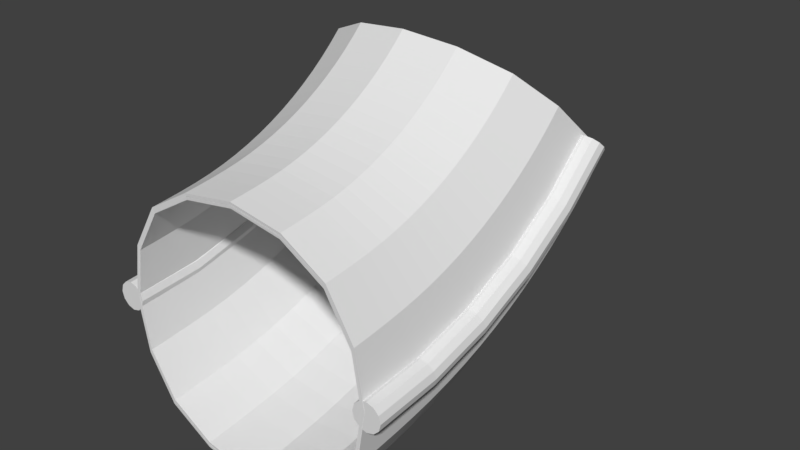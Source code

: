 # Source: upwardCurveV2.blend  (saved by Blender 2.78.0; exported with 4.5.12 LTS)
import bpy
from mathutils import Matrix  # noqa: F401  (used for matrix-valued properties, if any)

bpy.ops.wm.read_factory_settings(use_empty=True)
scene = bpy.context.scene
scene.name = 'Scene'

# ---- collections
col_collection_1 = bpy.data.collections.new('Collection 1'); scene.collection.children.link(col_collection_1)

# ---- world
world_world = bpy.data.worlds.new('World'); scene.world = world_world
world_world.color = (0.05088, 0.05088, 0.05088)
world_world.use_sun_shadow = False
world_world.sun_shadow_jitter_overblur = 0.0
world_world.cycles.sampling_method = 'MANUAL'

# ---- meshes
me_torus_017 = bpy.data.meshes.new('Torus.017')
me_torus_017.from_pydata([(-1.096, 1.096, 0.0), (-1.091, 1.091, 0.025), (-1.078, 1.078, 0.0433), (-1.061, 1.061, 0.05), (-1.043, 1.043, 0.0433), (-1.03, 1.03, 0.025), (-1.025, 1.025, 6.123e-18), (-1.03, 1.03, -0.025), (-1.043, 1.043, -0.0433), (-1.061, 1.061, -0.05), (-1.078, 1.078, -0.0433), (-1.091, 1.091, -0.025), (-1.254, 0.9111, 0.0), (-1.249, 0.9071, 0.025), (-1.234, 0.8964, 0.0433), (-1.214, 0.8817, 0.05), (-1.193, 0.867, 0.0433), (-1.178, 0.8562, 0.025), (-1.173, 0.8523, 6.123e-18), (-1.178, 0.8562, -0.025), (-1.193, 0.867, -0.0433), (-1.214, 0.8817, -0.05), (-1.234, 0.8964, -0.0433), (-1.249, 0.9071, -0.025), (-1.381, 0.7037, 0.0), (-1.375, 0.7006, 0.025), (-1.359, 0.6923, 0.0433), (-1.337, 0.681, 0.05), (-1.314, 0.6696, 0.0433), (-1.298, 0.6613, 0.025), (-1.292, 0.6583, 6.123e-18), (-1.298, 0.6613, -0.025), (-1.314, 0.6696, -0.0433), (-1.337, 0.681, -0.05), (-1.359, 0.6923, -0.0433), (-1.375, 0.7006, -0.025), (-1.474, 0.479, 0.0), (-1.468, 0.4769, 0.025), (-1.45, 0.4713, 0.0433), (-1.427, 0.4635, 0.05), (-1.403, 0.4558, 0.0433), (-1.385, 0.4501, 0.025), (-1.379, 0.4481, 6.123e-18), (-1.385, 0.4501, -0.025), (-1.403, 0.4558, -0.0433), (-1.427, 0.4635, -0.05), (-1.45, 0.4713, -0.0433), (-1.468, 0.4769, -0.025), (-1.531, 0.2425, 0.0), (-1.524, 0.2414, 0.025), (-1.506, 0.2386, 0.0433), (-1.482, 0.2347, 0.05), (-1.457, 0.2307, 0.0433), (-1.439, 0.2279, 0.025), (-1.432, 0.2268, 6.123e-18), (-1.439, 0.2279, -0.025), (-1.457, 0.2307, -0.0433), (-1.482, 0.2347, -0.05), (-1.506, 0.2386, -0.0433), (-1.524, 0.2414, -0.025), (-1.55, 1.355e-07, 0.0), (-1.543, 1.349e-07, 0.025), (-1.525, 1.333e-07, 0.0433), (-1.5, 1.311e-07, 0.05), (-1.475, 1.289e-07, 0.0433), (-1.457, 1.273e-07, 0.025), (-1.45, 1.268e-07, 6.123e-18), (-1.457, 1.273e-07, -0.025), (-1.475, 1.289e-07, -0.0433), (-1.5, 1.311e-07, -0.05), (-1.525, 1.333e-07, -0.0433), (-1.543, 1.349e-07, -0.025)], [], [(0, 12, 13, 1), (1, 13, 14, 2), (2, 14, 15, 3), (3, 15, 16, 4), (4, 16, 17, 5), (5, 17, 18, 6), (6, 18, 19, 7), (7, 19, 20, 8), (8, 20, 21, 9), (9, 21, 22, 10), (10, 22, 23, 11), (11, 23, 12, 0), (12, 24, 25, 13), (13, 25, 26, 14), (14, 26, 27, 15), (15, 27, 28, 16), (16, 28, 29, 17), (17, 29, 30, 18), (18, 30, 31, 19), (19, 31, 32, 20), (20, 32, 33, 21), (21, 33, 34, 22), (22, 34, 35, 23), (23, 35, 24, 12), (24, 36, 37, 25), (25, 37, 38, 26), (26, 38, 39, 27), (27, 39, 40, 28), (28, 40, 41, 29), (29, 41, 42, 30), (30, 42, 43, 31), (31, 43, 44, 32), (32, 44, 45, 33), (33, 45, 46, 34), (34, 46, 47, 35), (35, 47, 36, 24), (36, 48, 49, 37), (37, 49, 50, 38), (38, 50, 51, 39), (39, 51, 52, 40), (40, 52, 53, 41), (41, 53, 54, 42), (42, 54, 55, 43), (43, 55, 56, 44), (44, 56, 57, 45), (45, 57, 58, 46), (46, 58, 59, 47), (47, 59, 48, 36), (48, 60, 61, 49), (49, 61, 62, 50), (50, 62, 63, 51), (51, 63, 64, 52), (52, 64, 65, 53), (53, 65, 66, 54), (54, 66, 67, 55), (55, 67, 68, 56), (56, 68, 69, 57), (57, 69, 70, 58), (58, 70, 71, 59), (59, 71, 60, 48), (9, 10, 11, 0, 1, 2, 3, 4, 5, 6, 7, 8), (67, 66, 65, 64, 63, 62, 61, 60, 71, 70, 69, 68)])
me_torus_017.use_remesh_preserve_volume = False
me_torus_017.use_remesh_preserve_attributes = False
me_torus_017.use_mirror_vertex_groups = False
me_torus_017.update()
me_torus_016 = bpy.data.meshes.new('Torus.016')
me_torus_016.from_pydata([(-1.096, 1.096, 0.0), (-1.091, 1.091, 0.025), (-1.078, 1.078, 0.0433), (-1.061, 1.061, 0.05), (-1.043, 1.043, 0.0433), (-1.03, 1.03, 0.025), (-1.025, 1.025, 6.123e-18), (-1.03, 1.03, -0.025), (-1.043, 1.043, -0.0433), (-1.061, 1.061, -0.05), (-1.078, 1.078, -0.0433), (-1.091, 1.091, -0.025), (-1.254, 0.9111, 0.0), (-1.249, 0.9071, 0.025), (-1.234, 0.8964, 0.0433), (-1.214, 0.8817, 0.05), (-1.193, 0.867, 0.0433), (-1.178, 0.8562, 0.025), (-1.173, 0.8523, 6.123e-18), (-1.178, 0.8562, -0.025), (-1.193, 0.867, -0.0433), (-1.214, 0.8817, -0.05), (-1.234, 0.8964, -0.0433), (-1.249, 0.9071, -0.025), (-1.381, 0.7037, 0.0), (-1.375, 0.7006, 0.025), (-1.359, 0.6923, 0.0433), (-1.337, 0.681, 0.05), (-1.314, 0.6696, 0.0433), (-1.298, 0.6613, 0.025), (-1.292, 0.6583, 6.123e-18), (-1.298, 0.6613, -0.025), (-1.314, 0.6696, -0.0433), (-1.337, 0.681, -0.05), (-1.359, 0.6923, -0.0433), (-1.375, 0.7006, -0.025), (-1.474, 0.479, 0.0), (-1.468, 0.4769, 0.025), (-1.45, 0.4713, 0.0433), (-1.427, 0.4635, 0.05), (-1.403, 0.4558, 0.0433), (-1.385, 0.4501, 0.025), (-1.379, 0.4481, 6.123e-18), (-1.385, 0.4501, -0.025), (-1.403, 0.4558, -0.0433), (-1.427, 0.4635, -0.05), (-1.45, 0.4713, -0.0433), (-1.468, 0.4769, -0.025), (-1.531, 0.2425, 0.0), (-1.524, 0.2414, 0.025), (-1.506, 0.2386, 0.0433), (-1.482, 0.2347, 0.05), (-1.457, 0.2307, 0.0433), (-1.439, 0.2279, 0.025), (-1.432, 0.2268, 6.123e-18), (-1.439, 0.2279, -0.025), (-1.457, 0.2307, -0.0433), (-1.482, 0.2347, -0.05), (-1.506, 0.2386, -0.0433), (-1.524, 0.2414, -0.025), (-1.55, 1.355e-07, 0.0), (-1.543, 1.349e-07, 0.025), (-1.525, 1.333e-07, 0.0433), (-1.5, 1.311e-07, 0.05), (-1.475, 1.289e-07, 0.0433), (-1.457, 1.273e-07, 0.025), (-1.45, 1.268e-07, 6.123e-18), (-1.457, 1.273e-07, -0.025), (-1.475, 1.289e-07, -0.0433), (-1.5, 1.311e-07, -0.05), (-1.525, 1.333e-07, -0.0433), (-1.543, 1.349e-07, -0.025)], [], [(0, 12, 13, 1), (1, 13, 14, 2), (2, 14, 15, 3), (3, 15, 16, 4), (4, 16, 17, 5), (5, 17, 18, 6), (6, 18, 19, 7), (7, 19, 20, 8), (8, 20, 21, 9), (9, 21, 22, 10), (10, 22, 23, 11), (11, 23, 12, 0), (12, 24, 25, 13), (13, 25, 26, 14), (14, 26, 27, 15), (15, 27, 28, 16), (16, 28, 29, 17), (17, 29, 30, 18), (18, 30, 31, 19), (19, 31, 32, 20), (20, 32, 33, 21), (21, 33, 34, 22), (22, 34, 35, 23), (23, 35, 24, 12), (24, 36, 37, 25), (25, 37, 38, 26), (26, 38, 39, 27), (27, 39, 40, 28), (28, 40, 41, 29), (29, 41, 42, 30), (30, 42, 43, 31), (31, 43, 44, 32), (32, 44, 45, 33), (33, 45, 46, 34), (34, 46, 47, 35), (35, 47, 36, 24), (36, 48, 49, 37), (37, 49, 50, 38), (38, 50, 51, 39), (39, 51, 52, 40), (40, 52, 53, 41), (41, 53, 54, 42), (42, 54, 55, 43), (43, 55, 56, 44), (44, 56, 57, 45), (45, 57, 58, 46), (46, 58, 59, 47), (47, 59, 48, 36), (48, 60, 61, 49), (49, 61, 62, 50), (50, 62, 63, 51), (51, 63, 64, 52), (52, 64, 65, 53), (53, 65, 66, 54), (54, 66, 67, 55), (55, 67, 68, 56), (56, 68, 69, 57), (57, 69, 70, 58), (58, 70, 71, 59), (59, 71, 60, 48), (9, 10, 11, 0, 1, 2, 3, 4, 5, 6, 7, 8), (67, 66, 65, 64, 63, 62, 61, 60, 71, 70, 69, 68)])
me_torus_016.use_remesh_preserve_volume = False
me_torus_016.use_remesh_preserve_attributes = False
me_torus_016.use_mirror_vertex_groups = False
me_torus_016.update()
me_torus_015 = bpy.data.meshes.new('Torus.015')
me_torus_015.from_pydata([(-1.45, 1.45, 0.0), (-1.445, 1.445, 0.025), (-1.432, 1.432, 0.0433), (-1.414, 1.414, 0.05), (-1.397, 1.397, 0.0433), (-1.384, 1.384, 0.025), (-1.379, 1.379, 6.123e-18), (-1.384, 1.384, -0.025), (-1.397, 1.397, -0.0433), (-1.414, 1.414, -0.05), (-1.432, 1.432, -0.0433), (-1.445, 1.445, -0.025), (-1.658, 1.205, 0.0), (-1.653, 1.201, 0.025), (-1.638, 1.19, 0.0433), (-1.618, 1.176, 0.05), (-1.598, 1.161, 0.0433), (-1.583, 1.15, 0.025), (-1.578, 1.146, 6.123e-18), (-1.583, 1.15, -0.025), (-1.598, 1.161, -0.0433), (-1.618, 1.176, -0.05), (-1.638, 1.19, -0.0433), (-1.653, 1.201, -0.025), (-1.827, 0.9307, 0.0), (-1.821, 0.9276, 0.025), (-1.804, 0.9193, 0.0433), (-1.782, 0.908, 0.05), (-1.76, 0.8966, 0.0433), (-1.743, 0.8883, 0.025), (-1.737, 0.8853, 6.123e-18), (-1.743, 0.8883, -0.025), (-1.76, 0.8966, -0.0433), (-1.782, 0.908, -0.05), (-1.804, 0.9193, -0.0433), (-1.821, 0.9276, -0.025), (-1.95, 0.6335, 0.0), (-1.943, 0.6314, 0.025), (-1.926, 0.6258, 0.0433), (-1.902, 0.618, 0.05), (-1.878, 0.6103, 0.0433), (-1.861, 0.6047, 0.025), (-1.855, 0.6026, 6.123e-18), (-1.861, 0.6047, -0.025), (-1.878, 0.6103, -0.0433), (-1.902, 0.618, -0.05), (-1.926, 0.6258, -0.0433), (-1.943, 0.6314, -0.025), (-2.025, 0.3207, 0.0), (-2.018, 0.3196, 0.025), (-2.0, 0.3168, 0.0433), (-1.975, 0.3129, 0.05), (-1.951, 0.309, 0.0433), (-1.933, 0.3061, 0.025), (-1.926, 0.305, 6.123e-18), (-1.933, 0.3061, -0.025), (-1.951, 0.309, -0.0433), (-1.975, 0.3129, -0.05), (-2.0, 0.3168, -0.0433), (-2.018, 0.3196, -0.025), (-2.05, 1.792e-07, 0.0), (-2.043, 1.786e-07, 0.025), (-2.025, 1.77e-07, 0.0433), (-2.0, 1.748e-07, 0.05), (-1.975, 1.727e-07, 0.0433), (-1.957, 1.711e-07, 0.025), (-1.95, 1.705e-07, 6.123e-18), (-1.957, 1.711e-07, -0.025), (-1.975, 1.727e-07, -0.0433), (-2.0, 1.748e-07, -0.05), (-2.025, 1.77e-07, -0.0433), (-2.043, 1.786e-07, -0.025)], [], [(9, 10, 11, 0, 1, 2, 3, 4, 5, 6, 7, 8), (0, 12, 13, 1), (1, 13, 14, 2), (2, 14, 15, 3), (3, 15, 16, 4), (4, 16, 17, 5), (5, 17, 18, 6), (6, 18, 19, 7), (7, 19, 20, 8), (8, 20, 21, 9), (9, 21, 22, 10), (10, 22, 23, 11), (11, 23, 12, 0), (12, 24, 25, 13), (13, 25, 26, 14), (14, 26, 27, 15), (15, 27, 28, 16), (16, 28, 29, 17), (17, 29, 30, 18), (18, 30, 31, 19), (19, 31, 32, 20), (20, 32, 33, 21), (21, 33, 34, 22), (22, 34, 35, 23), (23, 35, 24, 12), (24, 36, 37, 25), (25, 37, 38, 26), (26, 38, 39, 27), (27, 39, 40, 28), (28, 40, 41, 29), (29, 41, 42, 30), (30, 42, 43, 31), (31, 43, 44, 32), (32, 44, 45, 33), (33, 45, 46, 34), (34, 46, 47, 35), (35, 47, 36, 24), (36, 48, 49, 37), (37, 49, 50, 38), (38, 50, 51, 39), (39, 51, 52, 40), (40, 52, 53, 41), (41, 53, 54, 42), (42, 54, 55, 43), (43, 55, 56, 44), (44, 56, 57, 45), (45, 57, 58, 46), (46, 58, 59, 47), (47, 59, 48, 36), (48, 60, 61, 49), (49, 61, 62, 50), (50, 62, 63, 51), (51, 63, 64, 52), (52, 64, 65, 53), (53, 65, 66, 54), (54, 66, 67, 55), (55, 67, 68, 56), (56, 68, 69, 57), (57, 69, 70, 58), (58, 70, 71, 59), (59, 71, 60, 48), (67, 66, 65, 64, 63, 62, 61, 60, 71, 70, 69, 68)])
me_torus_015.use_remesh_preserve_volume = False
me_torus_015.use_remesh_preserve_attributes = False
me_torus_015.use_mirror_vertex_groups = False
me_torus_015.update()
me_circle_007 = bpy.data.meshes.new('Circle.007')
me_circle_007.from_pydata([(0.3605, 0.9459, -0.3754), (0.3155, 0.8882, -0.3754), (0.2165, 1.064, -0.3471), (0.4083, 1.001, -0.3754), (0.5046, 0.8276, -0.3471), (0.4652, 0.7772, -0.3471), (0.1658, 0.9992, -0.3471), (0.2702, 1.126, -0.3471), (0.5464, 0.8761, -0.3471), (0.1981, 0.7028, -0.3754), (0.1652, 0.6375, -0.3754), (0.03377, 0.7907, -0.3471), (0.2342, 0.7665, -0.3754), (0.3625, 0.615, -0.3471), (0.3337, 0.5578, -0.3471), (-0.003252, 0.7172, -0.3471), (0.07434, 0.8623, -0.3471), (0.3941, 0.6707, -0.3471), (0.08628, 0.4328, -0.3754), (0.06676, 0.3623, -0.3754), (-0.09207, 0.4869, -0.3471), (0.1092, 0.5023, -0.3754), (0.2646, 0.3787, -0.3471), (0.2475, 0.317, -0.3471), (-0.114, 0.4076, -0.3471), (-0.06624, 0.5651, -0.3471), (0.2847, 0.4395, -0.3471), (0.02836, 0.1461, -0.3754), (0.02027, 0.07316, -0.3754), (-0.1572, 0.1644, -0.3471), (0.03822, 0.2188, -0.3754), (0.2139, 0.1279, -0.3471), (0.2069, 0.06401, -0.3471), (-0.1663, 0.0823, -0.3471), (-0.1461, 0.2461, -0.3471), (0.2226, 0.1914, -0.3471), (0.3605, 0.9459, 0.4718), (0.5046, 0.8276, 0.4435), (0.4083, 1.001, 0.4718), (0.2165, 1.064, 0.4435), (0.3155, 0.8882, 0.4718), (0.4652, 0.7772, 0.4435), (0.5464, 0.8761, 0.4435), (0.2702, 1.126, 0.4435), (0.1658, 0.9992, 0.4435), (0.1981, 0.7028, 0.4718), (0.3625, 0.615, 0.4435), (0.2342, 0.7665, 0.4718), (0.03377, 0.7907, 0.4435), (0.1652, 0.6375, 0.4718), (0.3337, 0.5578, 0.4435), (0.3941, 0.6707, 0.4435), (0.07434, 0.8623, 0.4435), (-0.003252, 0.7172, 0.4435), (0.08628, 0.4328, 0.4718), (0.2646, 0.3787, 0.4435), (0.1092, 0.5023, 0.4718), (-0.09207, 0.4869, 0.4435), (0.06676, 0.3623, 0.4718), (0.2475, 0.317, 0.4435), (0.2847, 0.4395, 0.4435), (-0.06624, 0.5651, 0.4435), (-0.114, 0.4076, 0.4435), (0.02836, 0.1461, 0.4718), (0.2139, 0.1279, 0.4435), (0.03822, 0.2188, 0.4718), (-0.1572, 0.1644, 0.4435), (0.02027, 0.07316, 0.4718), (0.2069, 0.06401, 0.4435), (0.2226, 0.1914, 0.4435), (-0.1461, 0.2461, 0.4435), (-0.1663, 0.0823, 0.4435), (0.7207, 0.6503, 0.0482), (0.6967, 0.67, -0.1212), (0.7536, 0.6884, 0.0482), (0.6967, 0.67, 0.2176), (0.6897, 0.6106, 0.0482), (0.6648, 0.6291, -0.1212), (0.7305, 0.7092, -0.1212), (0.7305, 0.7092, 0.2176), (0.6648, 0.6291, 0.2176), (0.6091, 0.4832, 0.0482), (0.5817, 0.4978, -0.1212), (0.6338, 0.527, 0.0482), (0.5817, 0.4978, 0.2176), (0.5864, 0.4383, 0.0482), (0.5583, 0.4515, -0.1212), (0.6072, 0.543, -0.1212), (0.6072, 0.543, 0.2176), (0.5583, 0.4515, 0.2176), (0.5322, 0.2976, 0.0482), (0.5024, 0.3066, -0.1212), (0.5479, 0.3453, 0.0482), (0.5024, 0.3066, 0.2176), (0.5187, 0.2491, 0.0482), (0.4886, 0.2566, -0.1212), (0.5187, 0.3558, -0.1212), (0.5187, 0.3558, 0.2176), (0.4886, 0.2566, 0.2176), (0.0003479, 1.241, 0.0482), (0.02436, 1.222, -0.1212), (-0.05875, 1.166, 0.0482), (0.02436, 1.222, 0.2176), (0.06308, 1.314, 0.0482), (0.0861, 1.293, -0.1212), (-0.0338, 1.147, -0.1212), (-0.0338, 1.147, 0.2176), (0.0861, 1.293, 0.2176), (0.4923, 0.1005, 0.0482), (0.4614, 0.1035, -0.1212), (0.4991, 0.1504, 0.0482), (0.4614, 0.1035, 0.2176), (0.4868, 0.0503, 0.0482), (0.4557, 0.05182, -0.1212), (0.4684, 0.155, -0.1212), (0.4684, 0.155, 0.2176), (0.4557, 0.05182, 0.2176), (-0.2128, 0.9225, 0.0482), (-0.1854, 0.9078, -0.1212), (-0.256, 0.8367, 0.0482), (-0.1854, 0.9078, 0.2176), (-0.1654, 1.006, 0.0482), (-0.1388, 0.9901, -0.1212), (-0.2279, 0.8234, -0.1212), (-0.2279, 0.8234, 0.2176), (-0.1388, 0.9901, 0.2176), (-0.3596, 0.5681, 0.0482), (-0.3299, 0.559, -0.1212), (-0.3852, 0.4755, 0.0482), (-0.3299, 0.559, 0.2176), (-0.3295, 0.6593, 0.0482), (-0.3002, 0.6488, -0.1212), (-0.3551, 0.4679, -0.1212), (-0.3551, 0.4679, 0.2176), (-0.3002, 0.6488, 0.2176), (-0.4356, 0.1918, 0.0482), (-0.4047, 0.1888, -0.1212), (-0.4462, 0.09602, 0.0482), (-0.4047, 0.1888, 0.2176), (-0.4227, 0.2871, 0.0482), (-0.3919, 0.2826, -0.1212), (-0.4151, 0.0945, -0.1212), (-0.4151, 0.0945, 0.2176), (-0.3919, 0.2826, 0.2176), (0.3718, 0.9453, -0.3754), (0.3268, 0.8876, -0.3754), (0.2277, 1.064, -0.3471), (0.4196, 1.001, -0.3754), (0.5159, 0.8271, -0.3471), (0.4765, 0.7766, -0.3471), (0.1771, 0.9987, -0.3471), (0.2815, 1.126, -0.3471), (0.5577, 0.8756, -0.3471), (0.2094, 0.7023, -0.3754), (0.1765, 0.6369, -0.3754), (0.04504, 0.7902, -0.3471), (0.2455, 0.766, -0.3754), (0.3738, 0.6145, -0.3471), (0.345, 0.5573, -0.3471), (0.008024, 0.7166, -0.3471), (0.08562, 0.8618, -0.3471), (0.4053, 0.6702, -0.3471), (0.09756, 0.4323, -0.3754), (0.07804, 0.3617, -0.3754), (-0.08079, 0.4864, -0.3471), (0.1205, 0.5018, -0.3754), (0.2759, 0.3782, -0.3471), (0.2588, 0.3165, -0.3471), (-0.1028, 0.407, -0.3471), (-0.05497, 0.5646, -0.3471), (0.296, 0.439, -0.3471), (0.03963, 0.1456, -0.3754), (0.03155, 0.07263, -0.3754), (-0.146, 0.1639, -0.3471), (0.04949, 0.2182, -0.3754), (0.2252, 0.1273, -0.3471), (0.2181, 0.06348, -0.3471), (-0.1551, 0.08177, -0.3471), (-0.1349, 0.2456, -0.3471), (0.2338, 0.1909, -0.3471), (0.3718, 0.9453, 0.4718), (0.5159, 0.8271, 0.4435), (0.4196, 1.001, 0.4718), (0.2277, 1.064, 0.4435), (0.3268, 0.8876, 0.4718), (0.4765, 0.7766, 0.4435), (0.5577, 0.8756, 0.4435), (0.2815, 1.126, 0.4435), (0.1771, 0.9987, 0.4435), (0.2094, 0.7023, 0.4718), (0.3738, 0.6145, 0.4435), (0.2455, 0.766, 0.4718), (0.04504, 0.7902, 0.4435), (0.1765, 0.6369, 0.4718), (0.345, 0.5573, 0.4435), (0.4053, 0.6702, 0.4435), (0.08562, 0.8618, 0.4435), (0.008024, 0.7166, 0.4435), (0.09756, 0.4323, 0.4718), (0.2759, 0.3782, 0.4435), (0.1205, 0.5018, 0.4718), (-0.08079, 0.4864, 0.4435), (0.07804, 0.3617, 0.4718), (0.2588, 0.3165, 0.4435), (0.296, 0.439, 0.4435), (-0.05497, 0.5646, 0.4435), (-0.1028, 0.407, 0.4435), (0.03963, 0.1456, 0.4718), (0.2252, 0.1273, 0.4435), (0.04949, 0.2182, 0.4718), (-0.146, 0.1639, 0.4435), (0.03155, 0.07263, 0.4718), (0.2181, 0.06348, 0.4435), (0.2338, 0.1909, 0.4435), (-0.1349, 0.2456, 0.4435), (-0.1551, 0.08177, 0.4435), (0.732, 0.6498, 0.0482), (0.708, 0.6695, -0.1212), (0.7648, 0.6879, 0.0482), (0.708, 0.6695, 0.2176), (0.701, 0.6101, 0.0482), (0.6761, 0.6286, -0.1212), (0.7418, 0.7087, -0.1212), (0.7418, 0.7087, 0.2176), (0.6761, 0.6286, 0.2176), (0.6203, 0.4827, 0.0482), (0.5929, 0.4973, -0.1212), (0.6451, 0.5265, 0.0482), (0.5929, 0.4973, 0.2176), (0.5977, 0.4377, 0.0482), (0.5696, 0.451, -0.1212), (0.6185, 0.5424, -0.1212), (0.6185, 0.5424, 0.2176), (0.5696, 0.451, 0.2176), (0.5434, 0.297, 0.0482), (0.5137, 0.306, -0.1212), (0.5592, 0.3448, 0.0482), (0.5137, 0.306, 0.2176), (0.53, 0.2485, 0.0482), (0.4999, 0.2561, -0.1212), (0.53, 0.3553, -0.1212), (0.53, 0.3553, 0.2176), (0.4999, 0.2561, 0.2176), (0.01162, 1.241, 0.0482), (0.03563, 1.221, -0.1212), (-0.04747, 1.165, 0.0482), (0.03563, 1.221, 0.2176), (0.07436, 1.314, 0.0482), (0.09737, 1.293, -0.1212), (-0.02252, 1.147, -0.1212), (-0.02252, 1.147, 0.2176), (0.09737, 1.293, 0.2176), (0.5036, 0.09994, 0.0482), (0.4727, 0.103, -0.1212), (0.5104, 0.1499, 0.0482), (0.4727, 0.103, 0.2176), (0.498, 0.04976, 0.0482), (0.4669, 0.05129, -0.1212), (0.4797, 0.1544, -0.1212), (0.4797, 0.1544, 0.2176), (0.4669, 0.05129, 0.2176), (-0.2015, 0.922, 0.0482), (-0.1741, 0.9073, -0.1212), (-0.2447, 0.8362, 0.0482), (-0.1741, 0.9073, 0.2176), (-0.1542, 1.006, 0.0482), (-0.1275, 0.9896, -0.1212), (-0.2166, 0.8229, -0.1212), (-0.2166, 0.8229, 0.2176), (-0.1275, 0.9896, 0.2176), (-0.3483, 0.5675, 0.0482), (-0.3186, 0.5585, -0.1212), (-0.3739, 0.475, 0.0482), (-0.3186, 0.5585, 0.2176), (-0.3182, 0.6587, 0.0482), (-0.2889, 0.6483, -0.1212), (-0.3438, 0.4674, -0.1212), (-0.3438, 0.4674, 0.2176), (-0.2889, 0.6483, 0.2176), (-0.4243, 0.1913, 0.0482), (-0.3934, 0.1882, -0.1212), (-0.435, 0.09549, 0.0482), (-0.3934, 0.1882, 0.2176), (-0.4114, 0.2866, 0.0482), (-0.3807, 0.2821, -0.1212), (-0.4039, 0.09396, -0.1212), (-0.4039, 0.09396, 0.2176), (-0.3807, 0.2821, 0.2176), (0.5899, 0.6846, -0.2624), (0.6246, 0.7291, -0.2624), (0.6615, 0.7718, -0.2624), (0.4741, 0.4914, -0.2624), (0.4995, 0.5418, -0.2624), (0.5273, 0.5909, -0.2624), (0.3982, 0.2793, -0.2624), (0.4133, 0.3336, -0.2624), (0.4309, 0.3872, -0.2624), (0.3624, 0.05639, -0.2624), (0.3686, 0.1127, -0.2624), (0.3762, 0.1686, -0.2624), (0.04105, 1.092, -0.2624), (0.09639, 1.163, -0.2624), (0.1551, 1.231, -0.2624), (-0.1437, 0.7836, -0.2624), (-0.1032, 0.8639, -0.2624), (-0.05887, 0.9422, -0.2624), (-0.2647, 0.4453, -0.2624), (-0.2407, 0.532, -0.2624), (-0.2125, 0.6174, -0.2624), (-0.3218, 0.08992, -0.2624), (-0.3119, 0.1796, -0.2624), (-0.2998, 0.2689, -0.2624), (0.327, 1.186, -0.3471), (0.4588, 1.054, -0.3754), (0.5906, 0.9225, -0.3471), (0.1184, 0.9319, -0.3471), (0.2733, 0.8284, -0.3754), (0.4283, 0.7248, -0.3471), (-0.03662, 0.6419, -0.3471), (0.1356, 0.5706, -0.3754), (0.3078, 0.4993, -0.3471), (-0.1321, 0.3272, -0.3471), (0.05072, 0.2909, -0.3754), (0.2335, 0.2545, -0.3471), (-0.1744, -6.852e-08, -0.3471), (0.01307, -2.925e-08, -0.3754), (0.2006, 1.003e-08, -0.3471), (0.5899, 0.6846, 0.3588), (0.6246, 0.7291, 0.3588), (0.6615, 0.7718, 0.3588), (0.4741, 0.4914, 0.3588), (0.4995, 0.5418, 0.3588), (0.5273, 0.5909, 0.3588), (0.3982, 0.2793, 0.3588), (0.4133, 0.3336, 0.3588), (0.4309, 0.3872, 0.3588), (0.3624, 0.05639, 0.3588), (0.3686, 0.1127, 0.3588), (0.3762, 0.1686, 0.3588), (0.04105, 1.092, 0.3588), (0.09639, 1.163, 0.3588), (0.1551, 1.231, 0.3588), (-0.1437, 0.7836, 0.3588), (-0.1032, 0.8639, 0.3588), (-0.05887, 0.9422, 0.3588), (-0.2647, 0.4453, 0.3588), (-0.2407, 0.532, 0.3588), (-0.2125, 0.6174, 0.3588), (-0.3218, 0.08992, 0.3588), (-0.3119, 0.1796, 0.3588), (-0.2998, 0.2689, 0.3588), (0.327, 1.186, 0.4435), (0.4588, 1.054, 0.4718), (0.5906, 0.9225, 0.4435), (0.1184, 0.9319, 0.4435), (0.2733, 0.8284, 0.4718), (0.4283, 0.7248, 0.4435), (-0.03662, 0.6419, 0.4435), (0.1356, 0.5706, 0.4718), (0.3078, 0.4993, 0.4435), (-0.1321, 0.3272, 0.4435), (0.05072, 0.2909, 0.4718), (0.2335, 0.2545, 0.4435), (-0.1744, -6.852e-08, 0.4435), (0.01307, -2.925e-08, 0.4718), (0.2006, 1.003e-08, 0.4435), (0.7663, 0.7468, 0.2176), (0.7882, 0.7248, 0.0482), (0.7663, 0.7468, -0.1212), (0.6349, 0.5867, 0.2176), (0.6608, 0.5695, 0.0482), (0.6349, 0.5867, -0.1212), (0.4506, 6.24e-08, -0.1212), (0.4818, 6.895e-08, 0.0482), (0.4506, 6.24e-08, 0.2176), (-0.4244, -1.209e-07, 0.2176), (-0.4557, -1.274e-07, 0.0482), (-0.4244, -1.209e-07, -0.1212), (0.5373, 0.4042, 0.2176), (0.566, 0.3923, 0.0482), (0.5373, 0.4042, -0.1212), (0.1513, 1.362, -0.1212), (0.1293, 1.384, 0.0482), (0.1513, 1.362, 0.2176), (0.4772, 0.206, 0.2176), (0.5077, 0.2, 0.0482), (0.4772, 0.206, -0.1212), (-0.08823, 1.07, -0.1212), (-0.1141, 1.087, 0.0482), (-0.08823, 1.07, 0.2176), (-0.2662, 0.737, -0.1212), (-0.2949, 0.7489, 0.0482), (-0.2662, 0.737, 0.2176), (-0.3758, 0.3757, -0.1212), (-0.4063, 0.3818, 0.0482), (-0.3758, 0.3757, 0.2176), (0.6012, 0.6841, -0.2624), (0.6359, 0.7286, -0.2624), (0.6728, 0.7713, -0.2624), (0.4854, 0.4909, -0.2624), (0.5107, 0.5412, -0.2624), (0.5386, 0.5903, -0.2624), (0.4095, 0.2787, -0.2624), (0.4245, 0.3331, -0.2624), (0.4422, 0.3867, -0.2624), (0.3736, 0.05586, -0.2624), (0.3799, 0.1121, -0.2624), (0.3875, 0.1681, -0.2624), (0.05232, 1.091, -0.2624), (0.1077, 1.162, -0.2624), (0.1664, 1.23, -0.2624), (-0.1324, 0.783, -0.2624), (-0.09193, 0.8634, -0.2624), (-0.04759, 0.9416, -0.2624), (-0.2534, 0.4448, -0.2624), (-0.2294, 0.5315, -0.2624), (-0.2012, 0.6169, -0.2624), (-0.3106, 0.08939, -0.2624), (-0.3006, 0.1791, -0.2624), (-0.2885, 0.2684, -0.2624), (0.3383, 1.186, -0.3471), (0.47, 1.054, -0.3754), (0.6018, 0.922, -0.3471), (0.1297, 0.9314, -0.3471), (0.2846, 0.8278, -0.3754), (0.4396, 0.7243, -0.3471), (-0.02534, 0.6414, -0.3471), (0.1468, 0.57, -0.3754), (0.319, 0.4987, -0.3471), (-0.1208, 0.3267, -0.3471), (0.062, 0.2903, -0.3754), (0.2448, 0.254, -0.3471), (-0.1632, -0.0005324, -0.3471), (0.02434, -0.0005323, -0.3754), (0.2118, -0.0005323, -0.3471), (0.6012, 0.6841, 0.3588), (0.6359, 0.7286, 0.3588), (0.6728, 0.7713, 0.3588), (0.4854, 0.4909, 0.3588), (0.5107, 0.5412, 0.3588), (0.5386, 0.5903, 0.3588), (0.4095, 0.2787, 0.3588), (0.4245, 0.3331, 0.3588), (0.4422, 0.3867, 0.3588), (0.3736, 0.05586, 0.3588), (0.3799, 0.1121, 0.3588), (0.3875, 0.1681, 0.3588), (0.05232, 1.091, 0.3588), (0.1077, 1.162, 0.3588), (0.1664, 1.23, 0.3588), (-0.1324, 0.783, 0.3588), (-0.09193, 0.8634, 0.3588), (-0.04759, 0.9416, 0.3588), (-0.2534, 0.4448, 0.3588), (-0.2294, 0.5315, 0.3588), (-0.2012, 0.6169, 0.3588), (-0.3106, 0.08939, 0.3588), (-0.3006, 0.1791, 0.3588), (-0.2885, 0.2684, 0.3588), (0.3383, 1.186, 0.4435), (0.47, 1.054, 0.4718), (0.6018, 0.922, 0.4435), (0.1297, 0.9314, 0.4435), (0.2846, 0.8278, 0.4718), (0.4396, 0.7243, 0.4435), (-0.02534, 0.6414, 0.4435), (0.1468, 0.57, 0.4718), (0.319, 0.4987, 0.4435), (-0.1208, 0.3267, 0.4435), (0.062, 0.2903, 0.4718), (0.2448, 0.254, 0.4435), (-0.1632, -0.0005324, 0.4435), (0.02434, -0.0005323, 0.4718), (0.2118, -0.0005323, 0.4435), (0.7776, 0.7463, 0.2176), (0.7995, 0.7243, 0.0482), (0.7776, 0.7463, -0.1212), (0.6462, 0.5862, 0.2176), (0.672, 0.569, 0.0482), (0.6462, 0.5862, -0.1212), (0.4618, -0.0005322, -0.1212), (0.4931, -0.0005322, 0.0482), (0.4618, -0.0005322, 0.2176), (-0.4132, -0.0005324, 0.2176), (-0.4444, -0.0005324, 0.0482), (-0.4132, -0.0005324, -0.1212), (0.5486, 0.4036, 0.2176), (0.5773, 0.3917, 0.0482), (0.5486, 0.4036, -0.1212), (0.1625, 1.361, -0.1212), (0.1406, 1.383, 0.0482), (0.1625, 1.361, 0.2176), (0.4885, 0.2055, 0.2176), (0.519, 0.1994, 0.0482), (0.4885, 0.2055, -0.1212), (-0.07696, 1.069, -0.1212), (-0.1028, 1.087, 0.0482), (-0.07696, 1.069, 0.2176), (-0.2549, 0.7365, -0.1212), (-0.2836, 0.7484, 0.0482), (-0.2549, 0.7365, 0.2176), (-0.3645, 0.3752, -0.1212), (-0.395, 0.3812, 0.0482), (-0.3645, 0.3752, 0.2176), (0.7004, 0.8127, -0.2624), (0.5575, 0.6385, -0.2624), (0.4512, 0.4398, -0.2624), (0.3858, 0.2242, -0.2624), (0.3568, 4.277e-08, -0.2624), (0.2172, 1.296, -0.2624), (-0.01075, 1.018, -0.2624), (-0.1801, 0.7013, -0.2624), (-0.2844, 0.3575, -0.2624), (-0.3307, -1.013e-07, -0.2624), (0.7004, 0.8127, 0.3588), (0.5575, 0.6385, 0.3588), (0.4512, 0.4398, 0.3588), (0.3858, 0.2242, 0.3588), (0.3568, 4.277e-08, 0.3588), (0.2172, 1.296, 0.3588), (-0.01075, 1.018, 0.3588), (-0.1801, 0.7013, 0.3588), (-0.2844, 0.3575, 0.3588), (-0.3307, -1.013e-07, 0.3588), (0.7117, 0.8122, -0.2624), (0.5687, 0.638, -0.2624), (0.4625, 0.4393, -0.2624), (0.3971, 0.2237, -0.2624), (0.3681, -0.0005323, -0.2624), (0.2284, 1.295, -0.2624), (0.0005236, 1.018, -0.2624), (-0.1688, 0.7008, -0.2624), (-0.2731, 0.357, -0.2624), (-0.3194, -0.0005324, -0.2624), (0.7117, 0.8122, 0.3588), (0.5687, 0.638, 0.3588), (0.4625, 0.4393, 0.3588), (0.3971, 0.2237, 0.3588), (0.3681, -0.0005323, 0.3588), (0.2284, 1.295, 0.3588), (0.0005236, 1.018, 0.3588), (-0.1688, 0.7008, 0.3588), (-0.2731, 0.357, 0.3588), (-0.3194, -0.0005324, 0.3588), (0.3605, 0.9459, -0.3654), (0.3155, 0.8882, -0.3654), (0.2189, 1.062, -0.3377), (0.4083, 1.001, -0.3654), (0.5021, 0.8296, -0.3376), (0.4626, 0.779, -0.3376), (0.1684, 0.9973, -0.3377), (0.2726, 1.124, -0.3377), (0.5441, 0.8783, -0.3376), (0.1982, 0.7028, -0.3654), (0.1652, 0.6375, -0.3654), (0.0366, 0.7892, -0.3377), (0.2342, 0.7665, -0.3654), (0.3597, 0.6165, -0.3376), (0.3308, 0.5591, -0.3376), (-0.0003447, 0.7158, -0.3377), (0.0771, 0.8607, -0.3377), (0.3913, 0.6723, -0.3376), (0.0863, 0.4328, -0.3654), (0.06678, 0.3623, -0.3654), (-0.08899, 0.486, -0.3377), (0.1093, 0.5023, -0.3654), (0.2616, 0.3796, -0.3376), (0.2445, 0.3178, -0.3376), (-0.1109, 0.4068, -0.3377), (-0.06322, 0.564, -0.3377), (0.2817, 0.4406, -0.3376), (0.02837, 0.1461, -0.3654), (0.02028, 0.07316, -0.3654), (-0.154, 0.164, -0.3377), (0.03823, 0.2188, -0.3654), (0.2108, 0.1283, -0.3376), (0.2037, 0.06434, -0.3376), (-0.1632, 0.08197, -0.3376), (-0.143, 0.2456, -0.3377), (0.2194, 0.1919, -0.3376), (0.3605, 0.9459, 0.4618), (0.5021, 0.8296, 0.434), (0.4083, 1.001, 0.4618), (0.2189, 1.062, 0.4341), (0.3155, 0.8882, 0.4618), (0.4626, 0.779, 0.434), (0.5441, 0.8783, 0.434), (0.2726, 1.124, 0.4341), (0.1684, 0.9973, 0.4341), (0.1982, 0.7028, 0.4618), (0.3597, 0.6165, 0.434), (0.2342, 0.7665, 0.4618), (0.0366, 0.7892, 0.4341), (0.1652, 0.6375, 0.4618), (0.3308, 0.5591, 0.434), (0.3913, 0.6723, 0.434), (0.0771, 0.8607, 0.4341), (-0.0003447, 0.7158, 0.4341), (0.0863, 0.4328, 0.4618), (0.2616, 0.3796, 0.434), (0.1093, 0.5023, 0.4618), (-0.08899, 0.486, 0.4341), (0.06678, 0.3623, 0.4618), (0.2445, 0.3178, 0.434), (0.2817, 0.4406, 0.434), (-0.06322, 0.564, 0.4341), (-0.1109, 0.4068, 0.4341), (0.02837, 0.1461, 0.4618), (0.2108, 0.1283, 0.434), (0.03823, 0.2188, 0.4618), (-0.154, 0.164, 0.4341), (0.02028, 0.07316, 0.4618), (0.2037, 0.06434, 0.434), (0.2194, 0.1919, 0.434), (-0.143, 0.2456, 0.4341), (-0.1632, 0.08197, 0.434), (0.713, 0.6566, 0.0482), (0.6895, 0.6759, -0.1175), (0.7461, 0.6951, 0.0482), (0.6895, 0.6759, 0.2139), (0.6817, 0.6166, 0.0482), (0.6573, 0.6347, -0.1175), (0.7237, 0.7155, -0.1175), (0.7237, 0.7155, 0.2139), (0.6573, 0.6347, 0.2139), (0.6002, 0.4879, 0.0482), (0.5735, 0.5022, -0.1175), (0.6253, 0.5321, 0.0482), (0.5735, 0.5022, 0.2139), (0.5774, 0.4425, 0.0482), (0.55, 0.4555, -0.1175), (0.5992, 0.5477, -0.1175), (0.5992, 0.5477, 0.2139), (0.55, 0.4555, 0.2139), (0.5226, 0.3005, 0.0482), (0.4936, 0.3093, -0.1175), (0.5385, 0.3487, 0.0482), (0.4936, 0.3093, 0.2139), (0.509, 0.2515, 0.0482), (0.4796, 0.2589, -0.1175), (0.51, 0.3589, -0.1175), (0.51, 0.3589, 0.2139), (0.4796, 0.2589, 0.2139), (0.008078, 1.235, 0.0482), (0.03153, 1.216, -0.1175), (-0.05072, 1.16, 0.0482), (0.03153, 1.216, 0.2139), (0.07049, 1.307, 0.0482), (0.09298, 1.287, -0.1175), (-0.02634, 1.142, -0.1175), (-0.02634, 1.142, 0.2139), (0.09298, 1.287, 0.2139), (0.4824, 0.1017, 0.0482), (0.4522, 0.1047, -0.1175), (0.4892, 0.1519, 0.0482), (0.4522, 0.1047, 0.2139), (0.4768, 0.05134, 0.0482), (0.4464, 0.05279, -0.1175), (0.4592, 0.1564, -0.1175), (0.4592, 0.1564, 0.2139), (0.4464, 0.05279, 0.2139), (-0.204, 0.9178, 0.0482), (-0.1772, 0.9035, -0.1175), (-0.2469, 0.8324, 0.0482), (-0.1772, 0.9035, 0.2139), (-0.1569, 1.001, 0.0482), (-0.1308, 0.9853, -0.1175), (-0.2195, 0.8194, -0.1175), (-0.2195, 0.8194, 0.2139), (-0.1308, 0.9853, 0.2139), (-0.35, 0.5652, 0.0482), (-0.321, 0.5564, -0.1175), (-0.3755, 0.4731, 0.0482), (-0.321, 0.5564, 0.2139), (-0.32, 0.6559, 0.0482), (-0.2915, 0.6457, -0.1175), (-0.3461, 0.4657, -0.1175), (-0.3461, 0.4657, 0.2139), (-0.2915, 0.6457, 0.2139), (-0.4257, 0.1906, 0.0482), (-0.3955, 0.1876, -0.1175), (-0.4363, 0.09498, 0.0482), (-0.3955, 0.1876, 0.2139), (-0.4128, 0.2856, 0.0482), (-0.3828, 0.2812, -0.1175), (-0.4059, 0.09353, -0.1175), (-0.4059, 0.09353, 0.2139), (-0.3828, 0.2812, 0.2139), (0.3718, 0.9453, -0.3654), (0.3268, 0.8876, -0.3654), (0.2302, 1.062, -0.3377), (0.4196, 1.001, -0.3654), (0.5134, 0.8291, -0.3376), (0.4739, 0.7785, -0.3376), (0.1797, 0.9968, -0.3377), (0.2839, 1.124, -0.3377), (0.5553, 0.8777, -0.3376), (0.2094, 0.7023, -0.3654), (0.1765, 0.6369, -0.3654), (0.04788, 0.7887, -0.3377), (0.2455, 0.766, -0.3654), (0.371, 0.616, -0.3376), (0.3421, 0.5586, -0.3376), (0.01093, 0.7153, -0.3377), (0.08838, 0.8602, -0.3377), (0.4026, 0.6718, -0.3376), (0.09758, 0.4323, -0.3654), (0.07806, 0.3617, -0.3654), (-0.07771, 0.4854, -0.3377), (0.1205, 0.5018, -0.3654), (0.2729, 0.3791, -0.3376), (0.2558, 0.3172, -0.3376), (-0.09963, 0.4063, -0.3377), (-0.05194, 0.5635, -0.3377), (0.293, 0.44, -0.3376), (0.03965, 0.1456, -0.3654), (0.03155, 0.07263, -0.3654), (-0.1428, 0.1635, -0.3377), (0.04951, 0.2182, -0.3654), (0.2221, 0.1277, -0.3376), (0.215, 0.06381, -0.3376), (-0.1519, 0.08144, -0.3376), (-0.1317, 0.2451, -0.3377), (0.2307, 0.1914, -0.3376), (0.3718, 0.9453, 0.4618), (0.5134, 0.8291, 0.434), (0.4196, 1.001, 0.4618), (0.2302, 1.062, 0.4341), (0.3268, 0.8876, 0.4618), (0.4739, 0.7785, 0.434), (0.5553, 0.8777, 0.434), (0.2839, 1.124, 0.4341), (0.1797, 0.9968, 0.4341), (0.2094, 0.7023, 0.4618), (0.371, 0.616, 0.434), (0.2455, 0.766, 0.4618), (0.04788, 0.7887, 0.4341), (0.1765, 0.6369, 0.4618), (0.3421, 0.5586, 0.434), (0.4026, 0.6718, 0.434), (0.08838, 0.8602, 0.4341), (0.01093, 0.7153, 0.4341), (0.09758, 0.4323, 0.4618), (0.2729, 0.3791, 0.434), (0.1205, 0.5018, 0.4618), (-0.07771, 0.4854, 0.4341), (0.07806, 0.3617, 0.4618), (0.2558, 0.3172, 0.434), (0.293, 0.44, 0.434), (-0.05194, 0.5635, 0.4341), (-0.09963, 0.4063, 0.4341), (0.03965, 0.1456, 0.4618), (0.2221, 0.1277, 0.434), (0.04951, 0.2182, 0.4618), (-0.1428, 0.1635, 0.4341), (0.03155, 0.07263, 0.4618), (0.215, 0.06381, 0.434), (0.2307, 0.1914, 0.434), (-0.1317, 0.2451, 0.4341), (-0.1519, 0.08144, 0.434), (0.7242, 0.6561, 0.0482), (0.7008, 0.6753, -0.1175), (0.7574, 0.6946, 0.0482), (0.7008, 0.6753, 0.2139), (0.693, 0.616, 0.0482), (0.6686, 0.6341, -0.1175), (0.7349, 0.7149, -0.1175), (0.7349, 0.7149, 0.2139), (0.6686, 0.6341, 0.2139), (0.6115, 0.4874, 0.0482), (0.5848, 0.5017, -0.1175), (0.6365, 0.5316, 0.0482), (0.5848, 0.5017, 0.2139), (0.5887, 0.442, 0.0482), (0.5612, 0.455, -0.1175), (0.6105, 0.5472, -0.1175), (0.6105, 0.5472, 0.2139), (0.5612, 0.455, 0.2139), (0.5339, 0.2999, 0.0482), (0.5048, 0.3087, -0.1175), (0.5498, 0.3482, 0.0482), (0.5048, 0.3087, 0.2139), (0.5203, 0.251, 0.0482), (0.4909, 0.2583, -0.1175), (0.5212, 0.3584, -0.1175), (0.5212, 0.3584, 0.2139), (0.4909, 0.2583, 0.2139), (0.01935, 1.235, 0.0482), (0.04281, 1.215, -0.1175), (-0.03944, 1.159, 0.0482), (0.04281, 1.215, 0.2139), (0.08177, 1.307, 0.0482), (0.1043, 1.287, -0.1175), (-0.01507, 1.141, -0.1175), (-0.01507, 1.141, 0.2139), (0.1043, 1.287, 0.2139), (0.4937, 0.1012, 0.0482), (0.4635, 0.1041, -0.1175), (0.5005, 0.1514, 0.0482), (0.4635, 0.1041, 0.2139), (0.4881, 0.05081, 0.0482), (0.4577, 0.05225, -0.1175), (0.4705, 0.1558, -0.1175), (0.4705, 0.1558, 0.2139), (0.4577, 0.05225, 0.2139), (-0.1927, 0.9172, 0.0482), (-0.1659, 0.9029, -0.1175), (-0.2357, 0.8319, 0.0482), (-0.1659, 0.9029, 0.2139), (-0.1456, 1.0, 0.0482), (-0.1196, 0.9848, -0.1175), (-0.2082, 0.8189, -0.1175), (-0.2082, 0.8189, 0.2139), (-0.1196, 0.9848, 0.2139), (-0.3387, 0.5646, 0.0482), (-0.3097, 0.5558, -0.1175), (-0.3642, 0.4725, 0.0482), (-0.3097, 0.5558, 0.2139), (-0.3088, 0.6554, 0.0482), (-0.2802, 0.6451, -0.1175), (-0.3348, 0.4652, -0.1175), (-0.3348, 0.4652, 0.2139), (-0.2802, 0.6451, 0.2139), (-0.4144, 0.1901, 0.0482), (-0.3842, 0.1871, -0.1175), (-0.425, 0.09445, 0.0482), (-0.3842, 0.1871, 0.2139), (-0.4015, 0.2851, 0.0482), (-0.3715, 0.2806, -0.1175), (-0.3946, 0.093, -0.1175), (-0.3946, 0.093, 0.2139), (-0.3715, 0.2806, 0.2139), (0.5845, 0.6887, -0.255), (0.6194, 0.7334, -0.255), (0.6565, 0.7764, -0.255), (0.468, 0.4943, -0.255), (0.4935, 0.545, -0.255), (0.5215, 0.5943, -0.255), (0.3917, 0.2809, -0.255), (0.4068, 0.3356, -0.255), (0.4246, 0.3895, -0.255), (0.3556, 0.0571, -0.255), (0.3619, 0.1135, -0.255), (0.3695, 0.1697, -0.255), (0.0465, 1.088, -0.2551), (0.1016, 1.158, -0.2551), (0.1602, 1.226, -0.2551), (-0.1375, 0.7807, -0.2551), (-0.09722, 0.8607, -0.2551), (-0.05305, 0.9387, -0.2551), (-0.2581, 0.4437, -0.2551), (-0.2342, 0.53, -0.2551), (-0.2061, 0.6151, -0.2551), (-0.3151, 0.08922, -0.2551), (-0.3052, 0.1788, -0.2551), (-0.2931, 0.2679, -0.2551), (0.3293, 1.184, -0.3377), (0.4588, 1.054, -0.3654), (0.5883, 0.9247, -0.3376), (0.1211, 0.9301, -0.3377), (0.2734, 0.8283, -0.3654), (0.4257, 0.7266, -0.3376), (-0.03365, 0.6407, -0.3377), (0.1356, 0.5706, -0.3654), (0.3048, 0.5005, -0.3376), (-0.1289, 0.3266, -0.3377), (0.05074, 0.2909, -0.3654), (0.2304, 0.2551, -0.3376), (-0.1712, -0.000322, -0.3377), (0.01316, -9.185e-06, -0.3654), (0.1975, 0.0003028, -0.3376), (0.5845, 0.6887, 0.3514), (0.6194, 0.7334, 0.3514), (0.6565, 0.7764, 0.3514), (0.468, 0.4943, 0.3514), (0.4935, 0.545, 0.3514), (0.5215, 0.5943, 0.3514), (0.3917, 0.2809, 0.3514), (0.4068, 0.3356, 0.3514), (0.4246, 0.3895, 0.3514), (0.3556, 0.0571, 0.3514), (0.3619, 0.1135, 0.3514), (0.3695, 0.1697, 0.3514), (0.0465, 1.088, 0.3515), (0.1016, 1.158, 0.3515), (0.1602, 1.226, 0.3515), (-0.1375, 0.7807, 0.3515), (-0.09722, 0.8607, 0.3515), (-0.05305, 0.9387, 0.3515), (-0.2581, 0.4437, 0.3515), (-0.2342, 0.53, 0.3515), (-0.2061, 0.6151, 0.3515), (-0.3151, 0.08922, 0.3515), (-0.3052, 0.1788, 0.3515), (-0.2931, 0.2679, 0.3515), (0.3293, 1.184, 0.4341), (0.4588, 1.054, 0.4618), (0.5883, 0.9247, 0.434), (0.1211, 0.9301, 0.4341), (0.2734, 0.8283, 0.4618), (0.4257, 0.7266, 0.434), (-0.03365, 0.6407, 0.4341), (0.1356, 0.5706, 0.4618), (0.3048, 0.5005, 0.434), (-0.1289, 0.3266, 0.4341), (0.05074, 0.2909, 0.4618), (0.2304, 0.2551, 0.434), (-0.1712, -0.000322, 0.4341), (0.01316, -9.185e-06, 0.4618), (0.1975, 0.0003028, 0.434), (0.7596, 0.7532, 0.2139), (0.781, 0.7317, 0.0482), (0.7596, 0.7532, -0.1175), (0.6272, 0.5919, 0.2139), (0.6524, 0.575, 0.0482), (0.6272, 0.5919, -0.1175), (0.4414, 0.0009074, -0.1174), (0.4719, 0.00098, 0.0482), (0.4414, 0.0009074, 0.2138), (-0.4152, -0.0009108, 0.2139), (-0.4457, -0.0009801, 0.0482), (-0.4152, -0.0009108, -0.1175), (0.5288, 0.4077, 0.2139), (0.5568, 0.3961, 0.0482), (0.5288, 0.4077, -0.1175), (0.158, 1.355, -0.1175), (0.1366, 1.377, 0.0482), (0.158, 1.355, 0.2139), (0.4681, 0.2078, 0.2139), (0.4979, 0.2019, 0.0482), (0.4681, 0.2078, -0.1175), (-0.08052, 1.065, -0.1175), (-0.1057, 1.082, 0.0482), (-0.08052, 1.065, 0.2139), (-0.2576, 0.7334, -0.1175), (-0.2857, 0.7451, 0.0482), (-0.2576, 0.7334, 0.2139), (-0.3667, 0.3739, -0.1175), (-0.3965, 0.3798, 0.0482), (-0.3667, 0.3739, 0.2139), (0.5958, 0.6881, -0.255), (0.6307, 0.7329, -0.255), (0.6678, 0.7758, -0.255), (0.4793, 0.4937, -0.255), (0.5048, 0.5444, -0.255), (0.5328, 0.5938, -0.255), (0.4029, 0.2804, -0.255), (0.4181, 0.3351, -0.255), (0.4359, 0.3889, -0.255), (0.3669, 0.05656, -0.255), (0.3732, 0.1129, -0.255), (0.3808, 0.1691, -0.255), (0.05778, 1.087, -0.2551), (0.1129, 1.158, -0.2551), (0.1714, 1.226, -0.2551), (-0.1262, 0.7801, -0.2551), (-0.08594, 0.8602, -0.2551), (-0.04177, 0.9382, -0.2551), (-0.2468, 0.4431, -0.2551), (-0.2229, 0.5295, -0.2551), (-0.1948, 0.6146, -0.2551), (-0.3038, 0.08869, -0.2551), (-0.2939, 0.1783, -0.2551), (-0.2818, 0.2673, -0.2551), (0.3406, 1.183, -0.3377), (0.4701, 1.054, -0.3654), (0.5995, 0.9242, -0.3376), (0.1323, 0.9296, -0.3377), (0.2846, 0.8278, -0.3654), (0.437, 0.726, -0.3376), (-0.02237, 0.6401, -0.3377), (0.1469, 0.57, -0.3654), (0.3161, 0.4999, -0.3376), (-0.1176, 0.3261, -0.3377), (0.06202, 0.2903, -0.3654), (0.2417, 0.2546, -0.3376), (-0.1599, -0.0008543, -0.3377), (0.02443, -0.0005415, -0.3654), (0.2088, -0.0002295, -0.3376), (0.5958, 0.6881, 0.3514), (0.6307, 0.7329, 0.3514), (0.6678, 0.7758, 0.3514), (0.4793, 0.4937, 0.3514), (0.5048, 0.5444, 0.3514), (0.5328, 0.5938, 0.3514), (0.4029, 0.2804, 0.3514), (0.4181, 0.3351, 0.3514), (0.4359, 0.3889, 0.3514), (0.3669, 0.05656, 0.3514), (0.3732, 0.1129, 0.3514), (0.3808, 0.1691, 0.3514), (0.05778, 1.087, 0.3515), (0.1129, 1.158, 0.3515), (0.1714, 1.226, 0.3515), (-0.1262, 0.7801, 0.3515), (-0.08594, 0.8602, 0.3515), (-0.04177, 0.9382, 0.3515), (-0.2468, 0.4431, 0.3515), (-0.2229, 0.5295, 0.3515), (-0.1948, 0.6146, 0.3515), (-0.3038, 0.08869, 0.3515), (-0.2939, 0.1783, 0.3515), (-0.2818, 0.2673, 0.3515), (0.3406, 1.183, 0.4341), (0.4701, 1.054, 0.4618), (0.5995, 0.9242, 0.434), (0.1323, 0.9296, 0.4341), (0.2846, 0.8278, 0.4618), (0.437, 0.726, 0.434), (-0.02237, 0.6401, 0.4341), (0.1469, 0.57, 0.4618), (0.3161, 0.4999, 0.434), (-0.1176, 0.3261, 0.4341), (0.06202, 0.2903, 0.4618), (0.2417, 0.2546, 0.434), (-0.1599, -0.0008543, 0.4341), (0.02443, -0.0005415, 0.4618), (0.2088, -0.0002295, 0.434), (0.7708, 0.7527, 0.2139), (0.7923, 0.7312, 0.0482), (0.7708, 0.7527, -0.1175), (0.6385, 0.5914, 0.2139), (0.6637, 0.5745, 0.0482), (0.6385, 0.5914, -0.1175), (0.4526, 0.0003751, -0.1174), (0.4831, 0.0004477, 0.0482), (0.4526, 0.0003751, 0.2138), (-0.4039, -0.001443, 0.2139), (-0.4345, -0.001512, 0.0482), (-0.4039, -0.001443, -0.1175), (0.54, 0.4072, 0.2139), (0.5681, 0.3956, 0.0482), (0.54, 0.4072, -0.1175), (0.1693, 1.355, -0.1175), (0.1478, 1.376, 0.0482), (0.1693, 1.355, 0.2139), (0.4794, 0.2073, 0.2139), (0.5092, 0.2014, 0.0482), (0.4794, 0.2073, -0.1175), (-0.06924, 1.064, -0.1175), (-0.09447, 1.081, 0.0482), (-0.06924, 1.064, 0.2139), (-0.2464, 0.7329, -0.1175), (-0.2744, 0.7445, 0.0482), (-0.2464, 0.7329, 0.2139), (-0.3554, 0.3734, -0.1175), (-0.3852, 0.3793, 0.0482), (-0.3554, 0.3734, 0.2139), (0.6955, 0.8173, -0.255), (0.5518, 0.6423, -0.255), (0.445, 0.4424, -0.255), (0.3792, 0.2255, -0.255), (0.3502, 0.000655, -0.255), (0.2221, 1.291, -0.2551), (-0.005108, 1.014, -0.2551), (-0.1738, 0.6987, -0.2551), (-0.2777, 0.3562, -0.2551), (-0.3239, -0.0006709, -0.2551), (0.6955, 0.8173, 0.3514), (0.5518, 0.6423, 0.3514), (0.445, 0.4424, 0.3514), (0.3792, 0.2255, 0.3514), (0.3502, 0.000655, 0.3514), (0.2221, 1.291, 0.3515), (-0.005108, 1.014, 0.3515), (-0.1738, 0.6987, 0.3515), (-0.2777, 0.3562, 0.3515), (-0.3239, -0.0006709, 0.3515), (0.7068, 0.8168, -0.255), (0.5631, 0.6417, -0.255), (0.4563, 0.4419, -0.255), (0.3905, 0.225, -0.255), (0.3614, 0.0001227, -0.255), (0.2334, 1.291, -0.2551), (0.006168, 1.014, -0.2551), (-0.1626, 0.6982, -0.2551), (-0.2665, 0.3557, -0.2551), (-0.3126, -0.001203, -0.2551), (0.7068, 0.8168, 0.3514), (0.5631, 0.6417, 0.3514), (0.4563, 0.4419, 0.3514), (0.3905, 0.225, 0.3514), (0.3614, 0.0001227, 0.3514), (0.2334, 1.291, 0.3515), (0.006168, 1.014, 0.3515), (-0.1626, 0.6982, 0.3515), (-0.2665, 0.3557, 0.3515), (-0.3126, -0.001203, 0.3515)], [], [(0, 4, 5, 1), (1, 5, 317, 316), (4, 289, 288, 5), (5, 288, 505, 317), (0, 1, 6, 2), (2, 6, 300, 301), (1, 316, 315, 6), (6, 315, 510, 300), (0, 2, 7, 3), (3, 7, 312, 313), (2, 301, 302, 7), (7, 302, 509, 312), (0, 3, 8, 4), (4, 8, 290, 289), (3, 313, 314, 8), (8, 314, 504, 290), (9, 13, 14, 10), (10, 14, 320, 319), (13, 292, 291, 14), (14, 291, 506, 320), (9, 10, 15, 11), (11, 15, 303, 304), (10, 319, 318, 15), (15, 318, 511, 303), (9, 11, 16, 12), (12, 16, 315, 316), (11, 304, 305, 16), (16, 305, 510, 315), (9, 12, 17, 13), (13, 17, 293, 292), (12, 316, 317, 17), (17, 317, 505, 293), (18, 22, 23, 19), (19, 23, 323, 322), (22, 295, 294, 23), (23, 294, 507, 323), (18, 19, 24, 20), (20, 24, 306, 307), (19, 322, 321, 24), (24, 321, 512, 306), (18, 20, 25, 21), (21, 25, 318, 319), (20, 307, 308, 25), (25, 308, 511, 318), (18, 21, 26, 22), (22, 26, 296, 295), (21, 319, 320, 26), (26, 320, 506, 296), (27, 31, 32, 28), (28, 32, 326, 325), (31, 298, 297, 32), (32, 297, 508, 326), (27, 28, 33, 29), (29, 33, 309, 310), (28, 325, 324, 33), (33, 324, 513, 309), (27, 29, 34, 30), (30, 34, 321, 322), (29, 310, 311, 34), (34, 311, 512, 321), (27, 30, 35, 31), (31, 35, 299, 298), (30, 322, 323, 35), (35, 323, 507, 299), (36, 40, 41, 37), (37, 41, 327, 328), (40, 355, 356, 41), (41, 356, 515, 327), (36, 37, 42, 38), (38, 42, 353, 352), (37, 328, 329, 42), (42, 329, 514, 353), (36, 38, 43, 39), (39, 43, 341, 340), (38, 352, 351, 43), (43, 351, 519, 341), (36, 39, 44, 40), (40, 44, 354, 355), (39, 340, 339, 44), (44, 339, 520, 354), (45, 49, 50, 46), (46, 50, 330, 331), (49, 358, 359, 50), (50, 359, 516, 330), (45, 46, 51, 47), (47, 51, 356, 355), (46, 331, 332, 51), (51, 332, 515, 356), (45, 47, 52, 48), (48, 52, 344, 343), (47, 355, 354, 52), (52, 354, 520, 344), (45, 48, 53, 49), (49, 53, 357, 358), (48, 343, 342, 53), (53, 342, 521, 357), (54, 58, 59, 55), (55, 59, 333, 334), (58, 361, 362, 59), (59, 362, 517, 333), (54, 55, 60, 56), (56, 60, 359, 358), (55, 334, 335, 60), (60, 335, 516, 359), (54, 56, 61, 57), (57, 61, 347, 346), (56, 358, 357, 61), (61, 357, 521, 347), (54, 57, 62, 58), (58, 62, 360, 361), (57, 346, 345, 62), (62, 345, 522, 360), (63, 67, 68, 64), (64, 68, 336, 337), (67, 364, 365, 68), (68, 365, 518, 336), (63, 64, 69, 65), (65, 69, 362, 361), (64, 337, 338, 69), (69, 338, 517, 362), (63, 65, 70, 66), (66, 70, 350, 349), (65, 361, 360, 70), (70, 360, 522, 350), (63, 66, 71, 67), (67, 71, 363, 364), (66, 349, 348, 71), (71, 348, 523, 363), (72, 76, 77, 73), (73, 77, 288, 289), (76, 370, 371, 77), (77, 371, 505, 288), (72, 73, 78, 74), (74, 78, 368, 367), (73, 289, 290, 78), (78, 290, 504, 368), (72, 74, 79, 75), (75, 79, 329, 328), (74, 367, 366, 79), (79, 366, 514, 329), (72, 75, 80, 76), (76, 80, 369, 370), (75, 328, 327, 80), (80, 327, 515, 369), (81, 85, 86, 82), (82, 86, 291, 292), (85, 379, 380, 86), (86, 380, 506, 291), (81, 82, 87, 83), (83, 87, 371, 370), (82, 292, 293, 87), (87, 293, 505, 371), (81, 83, 88, 84), (84, 88, 332, 331), (83, 370, 369, 88), (88, 369, 515, 332), (81, 84, 89, 85), (85, 89, 378, 379), (84, 331, 330, 89), (89, 330, 516, 378), (90, 94, 95, 91), (91, 95, 294, 295), (94, 385, 386, 95), (95, 386, 507, 294), (90, 91, 96, 92), (92, 96, 380, 379), (91, 295, 296, 96), (96, 296, 506, 380), (90, 92, 97, 93), (93, 97, 335, 334), (92, 379, 378, 97), (97, 378, 516, 335), (90, 93, 98, 94), (94, 98, 384, 385), (93, 334, 333, 98), (98, 333, 517, 384), (99, 103, 104, 100), (100, 104, 302, 301), (103, 382, 381, 104), (104, 381, 509, 302), (99, 100, 105, 101), (101, 105, 387, 388), (100, 301, 300, 105), (105, 300, 510, 387), (99, 101, 106, 102), (102, 106, 339, 340), (101, 388, 389, 106), (106, 389, 520, 339), (99, 102, 107, 103), (103, 107, 383, 382), (102, 340, 341, 107), (107, 341, 519, 383), (108, 112, 113, 109), (109, 113, 297, 298), (112, 373, 372, 113), (113, 372, 508, 297), (108, 109, 114, 110), (110, 114, 386, 385), (109, 298, 299, 114), (114, 299, 507, 386), (108, 110, 115, 111), (111, 115, 338, 337), (110, 385, 384, 115), (115, 384, 517, 338), (108, 111, 116, 112), (112, 116, 374, 373), (111, 337, 336, 116), (116, 336, 518, 374), (117, 121, 122, 118), (118, 122, 305, 304), (121, 388, 387, 122), (122, 387, 510, 305), (117, 118, 123, 119), (119, 123, 390, 391), (118, 304, 303, 123), (123, 303, 511, 390), (117, 119, 124, 120), (120, 124, 342, 343), (119, 391, 392, 124), (124, 392, 521, 342), (117, 120, 125, 121), (121, 125, 389, 388), (120, 343, 344, 125), (125, 344, 520, 389), (126, 130, 131, 127), (127, 131, 308, 307), (130, 391, 390, 131), (131, 390, 511, 308), (126, 127, 132, 128), (128, 132, 393, 394), (127, 307, 306, 132), (132, 306, 512, 393), (126, 128, 133, 129), (129, 133, 345, 346), (128, 394, 395, 133), (133, 395, 522, 345), (126, 129, 134, 130), (130, 134, 392, 391), (129, 346, 347, 134), (134, 347, 521, 392), (135, 139, 140, 136), (136, 140, 311, 310), (139, 394, 393, 140), (140, 393, 512, 311), (135, 136, 141, 137), (137, 141, 377, 376), (136, 310, 309, 141), (141, 309, 513, 377), (135, 137, 142, 138), (138, 142, 348, 349), (137, 376, 375, 142), (142, 375, 523, 348), (135, 138, 143, 139), (139, 143, 395, 394), (138, 349, 350, 143), (143, 350, 522, 395), (144, 148, 149, 145), (145, 149, 425, 424), (148, 397, 396, 149), (149, 396, 525, 425), (144, 145, 150, 146), (146, 150, 408, 409), (145, 424, 423, 150), (150, 423, 530, 408), (144, 146, 151, 147), (147, 151, 420, 421), (146, 409, 410, 151), (151, 410, 529, 420), (144, 147, 152, 148), (148, 152, 398, 397), (147, 421, 422, 152), (152, 422, 524, 398), (153, 157, 158, 154), (154, 158, 428, 427), (157, 400, 399, 158), (158, 399, 526, 428), (153, 154, 159, 155), (155, 159, 411, 412), (154, 427, 426, 159), (159, 426, 531, 411), (153, 155, 160, 156), (156, 160, 423, 424), (155, 412, 413, 160), (160, 413, 530, 423), (153, 156, 161, 157), (157, 161, 401, 400), (156, 424, 425, 161), (161, 425, 525, 401), (162, 166, 167, 163), (163, 167, 431, 430), (166, 403, 402, 167), (167, 402, 527, 431), (162, 163, 168, 164), (164, 168, 414, 415), (163, 430, 429, 168), (168, 429, 532, 414), (162, 164, 169, 165), (165, 169, 426, 427), (164, 415, 416, 169), (169, 416, 531, 426), (162, 165, 170, 166), (166, 170, 404, 403), (165, 427, 428, 170), (170, 428, 526, 404), (171, 175, 176, 172), (172, 176, 434, 433), (175, 406, 405, 176), (176, 405, 528, 434), (171, 172, 177, 173), (173, 177, 417, 418), (172, 433, 432, 177), (177, 432, 533, 417), (171, 173, 178, 174), (174, 178, 429, 430), (173, 418, 419, 178), (178, 419, 532, 429), (171, 174, 179, 175), (175, 179, 407, 406), (174, 430, 431, 179), (179, 431, 527, 407), (180, 184, 185, 181), (181, 185, 435, 436), (184, 463, 464, 185), (185, 464, 535, 435), (180, 181, 186, 182), (182, 186, 461, 460), (181, 436, 437, 186), (186, 437, 534, 461), (180, 182, 187, 183), (183, 187, 449, 448), (182, 460, 459, 187), (187, 459, 539, 449), (180, 183, 188, 184), (184, 188, 462, 463), (183, 448, 447, 188), (188, 447, 540, 462), (189, 193, 194, 190), (190, 194, 438, 439), (193, 466, 467, 194), (194, 467, 536, 438), (189, 190, 195, 191), (191, 195, 464, 463), (190, 439, 440, 195), (195, 440, 535, 464), (189, 191, 196, 192), (192, 196, 452, 451), (191, 463, 462, 196), (196, 462, 540, 452), (189, 192, 197, 193), (193, 197, 465, 466), (192, 451, 450, 197), (197, 450, 541, 465), (198, 202, 203, 199), (199, 203, 441, 442), (202, 469, 470, 203), (203, 470, 537, 441), (198, 199, 204, 200), (200, 204, 467, 466), (199, 442, 443, 204), (204, 443, 536, 467), (198, 200, 205, 201), (201, 205, 455, 454), (200, 466, 465, 205), (205, 465, 541, 455), (198, 201, 206, 202), (202, 206, 468, 469), (201, 454, 453, 206), (206, 453, 542, 468), (207, 211, 212, 208), (208, 212, 444, 445), (211, 472, 473, 212), (212, 473, 538, 444), (207, 208, 213, 209), (209, 213, 470, 469), (208, 445, 446, 213), (213, 446, 537, 470), (207, 209, 214, 210), (210, 214, 458, 457), (209, 469, 468, 214), (214, 468, 542, 458), (207, 210, 215, 211), (211, 215, 471, 472), (210, 457, 456, 215), (215, 456, 543, 471), (216, 220, 221, 217), (217, 221, 396, 397), (220, 478, 479, 221), (221, 479, 525, 396), (216, 217, 222, 218), (218, 222, 476, 475), (217, 397, 398, 222), (222, 398, 524, 476), (216, 218, 223, 219), (219, 223, 437, 436), (218, 475, 474, 223), (223, 474, 534, 437), (216, 219, 224, 220), (220, 224, 477, 478), (219, 436, 435, 224), (224, 435, 535, 477), (225, 229, 230, 226), (226, 230, 399, 400), (229, 487, 488, 230), (230, 488, 526, 399), (225, 226, 231, 227), (227, 231, 479, 478), (226, 400, 401, 231), (231, 401, 525, 479), (225, 227, 232, 228), (228, 232, 440, 439), (227, 478, 477, 232), (232, 477, 535, 440), (225, 228, 233, 229), (229, 233, 486, 487), (228, 439, 438, 233), (233, 438, 536, 486), (234, 238, 239, 235), (235, 239, 402, 403), (238, 493, 494, 239), (239, 494, 527, 402), (234, 235, 240, 236), (236, 240, 488, 487), (235, 403, 404, 240), (240, 404, 526, 488), (234, 236, 241, 237), (237, 241, 443, 442), (236, 487, 486, 241), (241, 486, 536, 443), (234, 237, 242, 238), (238, 242, 492, 493), (237, 442, 441, 242), (242, 441, 537, 492), (243, 247, 248, 244), (244, 248, 410, 409), (247, 490, 489, 248), (248, 489, 529, 410), (243, 244, 249, 245), (245, 249, 495, 496), (244, 409, 408, 249), (249, 408, 530, 495), (243, 245, 250, 246), (246, 250, 447, 448), (245, 496, 497, 250), (250, 497, 540, 447), (243, 246, 251, 247), (247, 251, 491, 490), (246, 448, 449, 251), (251, 449, 539, 491), (252, 256, 257, 253), (253, 257, 405, 406), (256, 481, 480, 257), (257, 480, 528, 405), (252, 253, 258, 254), (254, 258, 494, 493), (253, 406, 407, 258), (258, 407, 527, 494), (252, 254, 259, 255), (255, 259, 446, 445), (254, 493, 492, 259), (259, 492, 537, 446), (252, 255, 260, 256), (256, 260, 482, 481), (255, 445, 444, 260), (260, 444, 538, 482), (261, 265, 266, 262), (262, 266, 413, 412), (265, 496, 495, 266), (266, 495, 530, 413), (261, 262, 267, 263), (263, 267, 498, 499), (262, 412, 411, 267), (267, 411, 531, 498), (261, 263, 268, 264), (264, 268, 450, 451), (263, 499, 500, 268), (268, 500, 541, 450), (261, 264, 269, 265), (265, 269, 497, 496), (264, 451, 452, 269), (269, 452, 540, 497), (270, 274, 275, 271), (271, 275, 416, 415), (274, 499, 498, 275), (275, 498, 531, 416), (270, 271, 276, 272), (272, 276, 501, 502), (271, 415, 414, 276), (276, 414, 532, 501), (270, 272, 277, 273), (273, 277, 453, 454), (272, 502, 503, 277), (277, 503, 542, 453), (270, 273, 278, 274), (274, 278, 500, 499), (273, 454, 455, 278), (278, 455, 541, 500), (279, 283, 284, 280), (280, 284, 419, 418), (283, 502, 501, 284), (284, 501, 532, 419), (279, 280, 285, 281), (281, 285, 485, 484), (280, 418, 417, 285), (285, 417, 533, 485), (279, 281, 286, 282), (282, 286, 456, 457), (281, 484, 483, 286), (286, 483, 543, 456), (279, 282, 287, 283), (283, 287, 503, 502), (282, 457, 458, 287), (287, 458, 542, 503), (544, 545, 549, 548), (545, 860, 861, 549), (548, 549, 832, 833), (549, 861, 1049, 832), (544, 546, 550, 545), (546, 845, 844, 550), (545, 550, 859, 860), (550, 844, 1054, 859), (544, 547, 551, 546), (547, 857, 856, 551), (546, 551, 846, 845), (551, 856, 1053, 846), (544, 548, 552, 547), (548, 833, 834, 552), (547, 552, 858, 857), (552, 834, 1048, 858), (553, 554, 558, 557), (554, 863, 864, 558), (557, 558, 835, 836), (558, 864, 1050, 835), (553, 555, 559, 554), (555, 848, 847, 559), (554, 559, 862, 863), (559, 847, 1055, 862), (553, 556, 560, 555), (556, 860, 859, 560), (555, 560, 849, 848), (560, 859, 1054, 849), (553, 557, 561, 556), (557, 836, 837, 561), (556, 561, 861, 860), (561, 837, 1049, 861), (562, 563, 567, 566), (563, 866, 867, 567), (566, 567, 838, 839), (567, 867, 1051, 838), (562, 564, 568, 563), (564, 851, 850, 568), (563, 568, 865, 866), (568, 850, 1056, 865), (562, 565, 569, 564), (565, 863, 862, 569), (564, 569, 852, 851), (569, 862, 1055, 852), (562, 566, 570, 565), (566, 839, 840, 570), (565, 570, 864, 863), (570, 840, 1050, 864), (571, 572, 576, 575), (572, 869, 870, 576), (575, 576, 841, 842), (576, 870, 1052, 841), (571, 573, 577, 572), (573, 854, 853, 577), (572, 577, 868, 869), (577, 853, 1057, 868), (571, 574, 578, 573), (574, 866, 865, 578), (573, 578, 855, 854), (578, 865, 1056, 855), (571, 575, 579, 574), (575, 842, 843, 579), (574, 579, 867, 866), (579, 843, 1051, 867), (580, 581, 585, 584), (581, 872, 871, 585), (584, 585, 900, 899), (585, 871, 1059, 900), (580, 582, 586, 581), (582, 896, 897, 586), (581, 586, 873, 872), (586, 897, 1058, 873), (580, 583, 587, 582), (583, 884, 885, 587), (582, 587, 895, 896), (587, 885, 1063, 895), (580, 584, 588, 583), (584, 899, 898, 588), (583, 588, 883, 884), (588, 898, 1064, 883), (589, 590, 594, 593), (590, 875, 874, 594), (593, 594, 903, 902), (594, 874, 1060, 903), (589, 591, 595, 590), (591, 899, 900, 595), (590, 595, 876, 875), (595, 900, 1059, 876), (589, 592, 596, 591), (592, 887, 888, 596), (591, 596, 898, 899), (596, 888, 1064, 898), (589, 593, 597, 592), (593, 902, 901, 597), (592, 597, 886, 887), (597, 901, 1065, 886), (598, 599, 603, 602), (599, 878, 877, 603), (602, 603, 906, 905), (603, 877, 1061, 906), (598, 600, 604, 599), (600, 902, 903, 604), (599, 604, 879, 878), (604, 903, 1060, 879), (598, 601, 605, 600), (601, 890, 891, 605), (600, 605, 901, 902), (605, 891, 1065, 901), (598, 602, 606, 601), (602, 905, 904, 606), (601, 606, 889, 890), (606, 904, 1066, 889), (607, 608, 612, 611), (608, 881, 880, 612), (611, 612, 909, 908), (612, 880, 1062, 909), (607, 609, 613, 608), (609, 905, 906, 613), (608, 613, 882, 881), (613, 906, 1061, 882), (607, 610, 614, 609), (610, 893, 894, 614), (609, 614, 904, 905), (614, 894, 1066, 904), (607, 611, 615, 610), (611, 908, 907, 615), (610, 615, 892, 893), (615, 907, 1067, 892), (616, 617, 621, 620), (617, 833, 832, 621), (620, 621, 915, 914), (621, 832, 1049, 915), (616, 618, 622, 617), (618, 911, 912, 622), (617, 622, 834, 833), (622, 912, 1048, 834), (616, 619, 623, 618), (619, 872, 873, 623), (618, 623, 910, 911), (623, 873, 1058, 910), (616, 620, 624, 619), (620, 914, 913, 624), (619, 624, 871, 872), (624, 913, 1059, 871), (625, 626, 630, 629), (626, 836, 835, 630), (629, 630, 924, 923), (630, 835, 1050, 924), (625, 627, 631, 626), (627, 914, 915, 631), (626, 631, 837, 836), (631, 915, 1049, 837), (625, 628, 632, 627), (628, 875, 876, 632), (627, 632, 913, 914), (632, 876, 1059, 913), (625, 629, 633, 628), (629, 923, 922, 633), (628, 633, 874, 875), (633, 922, 1060, 874), (634, 635, 639, 638), (635, 839, 838, 639), (638, 639, 930, 929), (639, 838, 1051, 930), (634, 636, 640, 635), (636, 923, 924, 640), (635, 640, 840, 839), (640, 924, 1050, 840), (634, 637, 641, 636), (637, 878, 879, 641), (636, 641, 922, 923), (641, 879, 1060, 922), (634, 638, 642, 637), (638, 929, 928, 642), (637, 642, 877, 878), (642, 928, 1061, 877), (643, 644, 648, 647), (644, 845, 846, 648), (647, 648, 925, 926), (648, 846, 1053, 925), (643, 645, 649, 644), (645, 932, 931, 649), (644, 649, 844, 845), (649, 931, 1054, 844), (643, 646, 650, 645), (646, 884, 883, 650), (645, 650, 933, 932), (650, 883, 1064, 933), (643, 647, 651, 646), (647, 926, 927, 651), (646, 651, 885, 884), (651, 927, 1063, 885), (652, 653, 657, 656), (653, 842, 841, 657), (656, 657, 916, 917), (657, 841, 1052, 916), (652, 654, 658, 653), (654, 929, 930, 658), (653, 658, 843, 842), (658, 930, 1051, 843), (652, 655, 659, 654), (655, 881, 882, 659), (654, 659, 928, 929), (659, 882, 1061, 928), (652, 656, 660, 655), (656, 917, 918, 660), (655, 660, 880, 881), (660, 918, 1062, 880), (661, 662, 666, 665), (662, 848, 849, 666), (665, 666, 931, 932), (666, 849, 1054, 931), (661, 663, 667, 662), (663, 935, 934, 667), (662, 667, 847, 848), (667, 934, 1055, 847), (661, 664, 668, 663), (664, 887, 886, 668), (663, 668, 936, 935), (668, 886, 1065, 936), (661, 665, 669, 664), (665, 932, 933, 669), (664, 669, 888, 887), (669, 933, 1064, 888), (670, 671, 675, 674), (671, 851, 852, 675), (674, 675, 934, 935), (675, 852, 1055, 934), (670, 672, 676, 671), (672, 938, 937, 676), (671, 676, 850, 851), (676, 937, 1056, 850), (670, 673, 677, 672), (673, 890, 889, 677), (672, 677, 939, 938), (677, 889, 1066, 939), (670, 674, 678, 673), (674, 935, 936, 678), (673, 678, 891, 890), (678, 936, 1065, 891), (679, 680, 684, 683), (680, 854, 855, 684), (683, 684, 937, 938), (684, 855, 1056, 937), (679, 681, 685, 680), (681, 920, 921, 685), (680, 685, 853, 854), (685, 921, 1057, 853), (679, 682, 686, 681), (682, 893, 892, 686), (681, 686, 919, 920), (686, 892, 1067, 919), (679, 683, 687, 682), (683, 938, 939, 687), (682, 687, 894, 893), (687, 939, 1066, 894), (688, 689, 693, 692), (689, 968, 969, 693), (692, 693, 940, 941), (693, 969, 1069, 940), (688, 690, 694, 689), (690, 953, 952, 694), (689, 694, 967, 968), (694, 952, 1074, 967), (688, 691, 695, 690), (691, 965, 964, 695), (690, 695, 954, 953), (695, 964, 1073, 954), (688, 692, 696, 691), (692, 941, 942, 696), (691, 696, 966, 965), (696, 942, 1068, 966), (697, 698, 702, 701), (698, 971, 972, 702), (701, 702, 943, 944), (702, 972, 1070, 943), (697, 699, 703, 698), (699, 956, 955, 703), (698, 703, 970, 971), (703, 955, 1075, 970), (697, 700, 704, 699), (700, 968, 967, 704), (699, 704, 957, 956), (704, 967, 1074, 957), (697, 701, 705, 700), (701, 944, 945, 705), (700, 705, 969, 968), (705, 945, 1069, 969), (706, 707, 711, 710), (707, 974, 975, 711), (710, 711, 946, 947), (711, 975, 1071, 946), (706, 708, 712, 707), (708, 959, 958, 712), (707, 712, 973, 974), (712, 958, 1076, 973), (706, 709, 713, 708), (709, 971, 970, 713), (708, 713, 960, 959), (713, 970, 1075, 960), (706, 710, 714, 709), (710, 947, 948, 714), (709, 714, 972, 971), (714, 948, 1070, 972), (715, 716, 720, 719), (716, 977, 978, 720), (719, 720, 949, 950), (720, 978, 1072, 949), (715, 717, 721, 716), (717, 962, 961, 721), (716, 721, 976, 977), (721, 961, 1077, 976), (715, 718, 722, 717), (718, 974, 973, 722), (717, 722, 963, 962), (722, 973, 1076, 963), (715, 719, 723, 718), (719, 950, 951, 723), (718, 723, 975, 974), (723, 951, 1071, 975), (724, 725, 729, 728), (725, 980, 979, 729), (728, 729, 1008, 1007), (729, 979, 1079, 1008), (724, 726, 730, 725), (726, 1004, 1005, 730), (725, 730, 981, 980), (730, 1005, 1078, 981), (724, 727, 731, 726), (727, 992, 993, 731), (726, 731, 1003, 1004), (731, 993, 1083, 1003), (724, 728, 732, 727), (728, 1007, 1006, 732), (727, 732, 991, 992), (732, 1006, 1084, 991), (733, 734, 738, 737), (734, 983, 982, 738), (737, 738, 1011, 1010), (738, 982, 1080, 1011), (733, 735, 739, 734), (735, 1007, 1008, 739), (734, 739, 984, 983), (739, 1008, 1079, 984), (733, 736, 740, 735), (736, 995, 996, 740), (735, 740, 1006, 1007), (740, 996, 1084, 1006), (733, 737, 741, 736), (737, 1010, 1009, 741), (736, 741, 994, 995), (741, 1009, 1085, 994), (742, 743, 747, 746), (743, 986, 985, 747), (746, 747, 1014, 1013), (747, 985, 1081, 1014), (742, 744, 748, 743), (744, 1010, 1011, 748), (743, 748, 987, 986), (748, 1011, 1080, 987), (742, 745, 749, 744), (745, 998, 999, 749), (744, 749, 1009, 1010), (749, 999, 1085, 1009), (742, 746, 750, 745), (746, 1013, 1012, 750), (745, 750, 997, 998), (750, 1012, 1086, 997), (751, 752, 756, 755), (752, 989, 988, 756), (755, 756, 1017, 1016), (756, 988, 1082, 1017), (751, 753, 757, 752), (753, 1013, 1014, 757), (752, 757, 990, 989), (757, 1014, 1081, 990), (751, 754, 758, 753), (754, 1001, 1002, 758), (753, 758, 1012, 1013), (758, 1002, 1086, 1012), (751, 755, 759, 754), (755, 1016, 1015, 759), (754, 759, 1000, 1001), (759, 1015, 1087, 1000), (760, 761, 765, 764), (761, 941, 940, 765), (764, 765, 1023, 1022), (765, 940, 1069, 1023), (760, 762, 766, 761), (762, 1019, 1020, 766), (761, 766, 942, 941), (766, 1020, 1068, 942), (760, 763, 767, 762), (763, 980, 981, 767), (762, 767, 1018, 1019), (767, 981, 1078, 1018), (760, 764, 768, 763), (764, 1022, 1021, 768), (763, 768, 979, 980), (768, 1021, 1079, 979), (769, 770, 774, 773), (770, 944, 943, 774), (773, 774, 1032, 1031), (774, 943, 1070, 1032), (769, 771, 775, 770), (771, 1022, 1023, 775), (770, 775, 945, 944), (775, 1023, 1069, 945), (769, 772, 776, 771), (772, 983, 984, 776), (771, 776, 1021, 1022), (776, 984, 1079, 1021), (769, 773, 777, 772), (773, 1031, 1030, 777), (772, 777, 982, 983), (777, 1030, 1080, 982), (778, 779, 783, 782), (779, 947, 946, 783), (782, 783, 1038, 1037), (783, 946, 1071, 1038), (778, 780, 784, 779), (780, 1031, 1032, 784), (779, 784, 948, 947), (784, 1032, 1070, 948), (778, 781, 785, 780), (781, 986, 987, 785), (780, 785, 1030, 1031), (785, 987, 1080, 1030), (778, 782, 786, 781), (782, 1037, 1036, 786), (781, 786, 985, 986), (786, 1036, 1081, 985), (787, 788, 792, 791), (788, 953, 954, 792), (791, 792, 1033, 1034), (792, 954, 1073, 1033), (787, 789, 793, 788), (789, 1040, 1039, 793), (788, 793, 952, 953), (793, 1039, 1074, 952), (787, 790, 794, 789), (790, 992, 991, 794), (789, 794, 1041, 1040), (794, 991, 1084, 1041), (787, 791, 795, 790), (791, 1034, 1035, 795), (790, 795, 993, 992), (795, 1035, 1083, 993), (796, 797, 801, 800), (797, 950, 949, 801), (800, 801, 1024, 1025), (801, 949, 1072, 1024), (796, 798, 802, 797), (798, 1037, 1038, 802), (797, 802, 951, 950), (802, 1038, 1071, 951), (796, 799, 803, 798), (799, 989, 990, 803), (798, 803, 1036, 1037), (803, 990, 1081, 1036), (796, 800, 804, 799), (800, 1025, 1026, 804), (799, 804, 988, 989), (804, 1026, 1082, 988), (805, 806, 810, 809), (806, 956, 957, 810), (809, 810, 1039, 1040), (810, 957, 1074, 1039), (805, 807, 811, 806), (807, 1043, 1042, 811), (806, 811, 955, 956), (811, 1042, 1075, 955), (805, 808, 812, 807), (808, 995, 994, 812), (807, 812, 1044, 1043), (812, 994, 1085, 1044), (805, 809, 813, 808), (809, 1040, 1041, 813), (808, 813, 996, 995), (813, 1041, 1084, 996), (814, 815, 819, 818), (815, 959, 960, 819), (818, 819, 1042, 1043), (819, 960, 1075, 1042), (814, 816, 820, 815), (816, 1046, 1045, 820), (815, 820, 958, 959), (820, 1045, 1076, 958), (814, 817, 821, 816), (817, 998, 997, 821), (816, 821, 1047, 1046), (821, 997, 1086, 1047), (814, 818, 822, 817), (818, 1043, 1044, 822), (817, 822, 999, 998), (822, 1044, 1085, 999), (823, 824, 828, 827), (824, 962, 963, 828), (827, 828, 1045, 1046), (828, 963, 1076, 1045), (823, 825, 829, 824), (825, 1028, 1029, 829), (824, 829, 961, 962), (829, 1029, 1077, 961), (823, 826, 830, 825), (826, 1001, 1000, 830), (825, 830, 1027, 1028), (830, 1000, 1087, 1027), (823, 827, 831, 826), (827, 1046, 1047, 831), (826, 831, 1002, 1001), (831, 1047, 1086, 1002), (312, 509, 1053, 856), (313, 312, 856, 857), (314, 313, 857, 858), (504, 314, 858, 1048), (513, 324, 868, 1057), (324, 325, 869, 868), (325, 326, 870, 869), (326, 508, 1052, 870), (519, 351, 895, 1063), (351, 352, 896, 895), (352, 353, 897, 896), (353, 514, 1058, 897), (363, 523, 1067, 907), (364, 363, 907, 908), (365, 364, 908, 909), (518, 365, 909, 1062), (514, 366, 910, 1058), (366, 367, 911, 910), (367, 368, 912, 911), (368, 504, 1048, 912), (508, 372, 916, 1052), (372, 373, 917, 916), (373, 374, 918, 917), (374, 518, 1062, 918), (523, 375, 919, 1067), (375, 376, 920, 919), (376, 377, 921, 920), (377, 513, 1057, 921), (509, 381, 925, 1053), (381, 382, 926, 925), (382, 383, 927, 926), (383, 519, 1063, 927), (420, 529, 1073, 964), (421, 420, 964, 965), (422, 421, 965, 966), (524, 422, 966, 1068), (533, 432, 976, 1077), (432, 433, 977, 976), (433, 434, 978, 977), (434, 528, 1072, 978), (539, 459, 1003, 1083), (459, 460, 1004, 1003), (460, 461, 1005, 1004), (461, 534, 1078, 1005), (471, 543, 1087, 1015), (472, 471, 1015, 1016), (473, 472, 1016, 1017), (538, 473, 1017, 1082), (534, 474, 1018, 1078), (474, 475, 1019, 1018), (475, 476, 1020, 1019), (476, 524, 1068, 1020), (528, 480, 1024, 1072), (480, 481, 1025, 1024), (481, 482, 1026, 1025), (482, 538, 1082, 1026), (543, 483, 1027, 1087), (483, 484, 1028, 1027), (484, 485, 1029, 1028), (485, 533, 1077, 1029), (529, 489, 1033, 1073), (489, 490, 1034, 1033), (490, 491, 1035, 1034), (491, 539, 1083, 1035)])
me_circle_007.use_remesh_preserve_volume = False
me_circle_007.use_remesh_preserve_attributes = False
me_circle_007.use_mirror_vertex_groups = False
me_circle_007.update()

# ---- objects
ob_torus_009 = bpy.data.objects.new('Torus.009', me_torus_017)
ob_torus_016 = bpy.data.objects.new('Torus.016', me_torus_016)
ob_torus_015 = bpy.data.objects.new('Torus.015', me_torus_015)
ob_circle_001 = bpy.data.objects.new('Circle.001', me_circle_007)

# ---- transforms, parenting, visibility, modifiers, constraints
ob_torus_009.location = (0.4896, 0.0, 1.91)
ob_torus_009.rotation_euler = (0.0, -1.571, 0.0)
ob_torus_009.lineart.crease_threshold = 0.0
ob_torus_016.location = (-0.4855, 0.0, 1.91)
ob_torus_016.rotation_euler = (0.0, -1.571, 0.0)
ob_torus_016.lineart.crease_threshold = 0.0
ob_torus_015.location = (0.0245, 0.0, 1.92)
ob_torus_015.rotation_euler = (0.0, -1.571, 0.0)
ob_torus_015.lineart.crease_threshold = 0.0
ob_circle_001.location = (0.06659, 0.0, 0.4)
ob_circle_001.rotation_euler = (0.0, -1.571, 0.0)
ob_circle_001.scale = (1.0, 1.0, 1.111)
ob_circle_001.lineart.crease_threshold = 0.0

# ---- collection membership
col_collection_1.objects.link(ob_torus_009)
col_collection_1.objects.link(ob_torus_016)
col_collection_1.objects.link(ob_torus_015)
col_collection_1.objects.link(ob_circle_001)

# ---- scene / render settings (as saved in the file)
scene.frame_start = 1; scene.frame_end = 250; scene.frame_set(84)
scene.render.engine = 'BLENDER_EEVEE_NEXT'
scene.render.resolution_percentage = 50
scene.render.dither_intensity = 0.0
scene.cycles.use_denoising = False
scene.cycles.samples = 128
scene.cycles.sampling_pattern = 'TABULATED_SOBOL'
scene.cycles.light_sampling_threshold = 0.0
scene.cycles.use_adaptive_sampling = False
scene.cycles.use_light_tree = False
scene.cycles.blur_glossy = 0.0
scene.cycles.sample_clamp_indirect = 0.0
scene.view_settings.view_transform = 'Standard'
bpy.context.view_layer.update()

# ---- added for rendering (the .blend has no active camera and no usable light): camera, sun
cam_auto = bpy.data.cameras.new('AutoCamera')
cam_auto.lens = 50.0
cam_auto.sensor_width = 36.0
cam_auto.clip_end = 1000.0
ob_auto_camera = bpy.data.objects.new('AutoCamera', cam_auto)
scene.collection.objects.link(ob_auto_camera)
ob_auto_camera.location = (2.0769, -1.76581, 2.19465)
ob_auto_camera.rotation_euler = (1.09748, -7.21219e-08, 0.694738)
scene.camera = ob_auto_camera
light_auto_sun = bpy.data.lights.new('AutoSun', 'SUN')
light_auto_sun.energy = 3.0
light_auto_sun.angle = 0.0523599
ob_auto_sun = bpy.data.objects.new('AutoSun', light_auto_sun)
scene.collection.objects.link(ob_auto_sun)
ob_auto_sun.rotation_euler = (0.872665, 0.174533, 0.523599)
bpy.context.view_layer.update()
